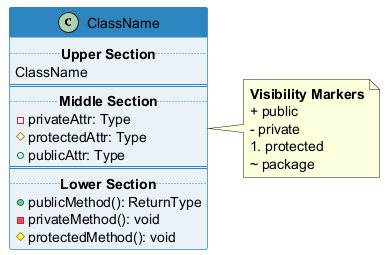

The diagram above was rendered by PlantUML. Its source (embedded in the PNG):
@startuml uml-class-sections
skinparam backgroundColor transparent
skinparam defaultFontSize 14
skinparam shadowing false
skinparam ClassBorderColor #2e86c1
skinparam ClassBackgroundColor #eaf2f8
skinparam ClassHeaderBackgroundColor #2e86c1
skinparam ArrowColor #1a5276

class "ClassName" as c1 {
  .. **Upper Section** ..
  ClassName
  ==
  .. **Middle Section** ..
  - privateAttr: Type
  # protectedAttr: Type
  + publicAttr: Type
  ==
  .. **Lower Section** ..
  + publicMethod(): ReturnType
  - privateMethod(): void
  # protectedMethod(): void
}

note right of c1
  **Visibility Markers**
  + public
  - private
  # protected
  ~ package
end note

@enduml